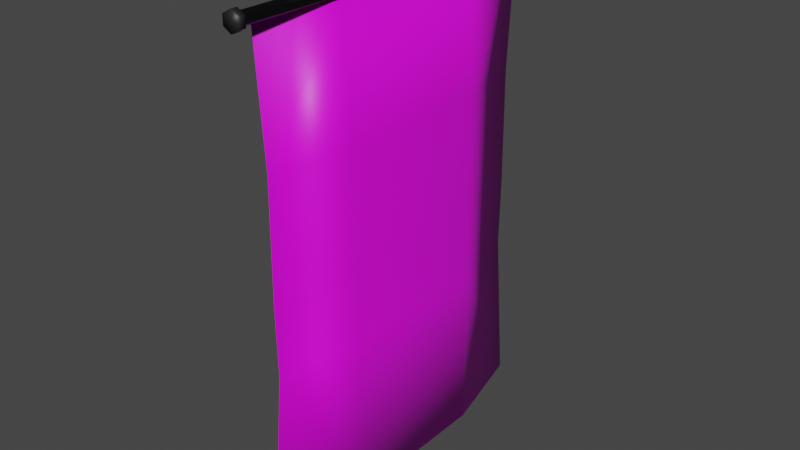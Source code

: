 # Source: wallrug.blend  (saved by Blender 2.81.16; exported with 4.5.12 LTS)
import bpy
from mathutils import Matrix  # noqa: F401  (used for matrix-valued properties, if any)

bpy.ops.wm.read_factory_settings(use_empty=True)
scene = bpy.context.scene
scene.name = 'Scene'

# ---- collections
col_collection = bpy.data.collections.new('Collection'); scene.collection.children.link(col_collection)

# ---- images (referenced by path relative to the original .blend; pixels are not part of the script)
import os
ASSET_DIR = os.environ.get("B2B_ASSET_DIR", "")  # directory of the original .blend (textures are referenced by path, not embedded)
HERE = os.path.dirname(os.path.abspath(__file__))  # packed textures are extracted next to this script under _unpacked/

def load_image(name, relpath, width, height, colorspace="sRGB"):
    """Load a texture the original file referenced (path relative to the .blend, or extracted next to this script)."""
    p = next((c for c in (os.path.join(HERE, relpath), os.path.join(ASSET_DIR, relpath)) if relpath and os.path.exists(c)), "")
    if p:
        img = bpy.data.images.load(p, check_existing=True)
        img.name = name
    else:  # same state as the original file: an image datablock whose file is absent (Cycles renders it pink)
        img = bpy.data.images.new(name, width, height)
        img.source = "FILE"
        img.filepath = "//" + (relpath or name)
    img.colorspace_settings.name = colorspace
    return img
img_matto_png = load_image('matto.png', 'matto.png', 1024, 1024, 'sRGB')

# ---- materials (node trees are filled in below, after node groups)
mat_rug = bpy.data.materials.new('rug')
mat_rug.use_transparent_shadow = False
mat_pole = bpy.data.materials.new('pole')
mat_pole.use_transparent_shadow = False

# ---- material node trees
mat_rug.use_nodes = True; mat_rug.node_tree.nodes.clear()
_N = mat_rug.node_tree.nodes; _L = mat_rug.node_tree.links
n0 = _N.new('ShaderNodeOutputMaterial'); n0.name = 'Material Output'; n0.location = (300, 300)
n1 = _N.new('ShaderNodeBsdfPrincipled'); n1.name = 'Principled BSDF'; n1.location = (10, 300)
n1.distribution = 'GGX'
n1.subsurface_method = 'BURLEY'
n1.inputs[3].default_value = 1.45
n1.inputs[27].default_value = (0.0, 0.0, 0.0, 1.0)
n1.inputs[28].default_value = 1.0
n2 = _N.new('ShaderNodeTexImage'); n2.name = 'Image Texture'; n2.location = (-280, 280)
n2.image = img_matto_png
_L.new(n1.outputs[0], n0.inputs[0])
_L.new(n2.outputs[0], n1.inputs[0])
n0.is_active_output = True
mat_pole.use_nodes = True; mat_pole.node_tree.nodes.clear()
_N = mat_pole.node_tree.nodes; _L = mat_pole.node_tree.links
n0 = _N.new('ShaderNodeOutputMaterial'); n0.name = 'Material Output'; n0.location = (300, 300)
n1 = _N.new('ShaderNodeBsdfPrincipled'); n1.name = 'Principled BSDF'; n1.location = (10, 300)
n1.distribution = 'GGX'
n1.subsurface_method = 'BURLEY'
n1.inputs[0].default_value = (0.01739, 0.01739, 0.01739, 1.0)
n1.inputs[3].default_value = 1.45
n1.inputs[27].default_value = (0.0, 0.0, 0.0, 1.0)
n1.inputs[28].default_value = 1.0
_L.new(n1.outputs[0], n0.inputs[0])
n0.is_active_output = True

# ---- world
world_world = bpy.data.worlds.new('World'); scene.world = world_world
world_world.use_nodes = True; world_world.node_tree.nodes.clear()
_N = world_world.node_tree.nodes; _L = world_world.node_tree.links
n0 = _N.new('ShaderNodeOutputWorld'); n0.name = 'World Output'; n0.location = (300, 300)
n1 = _N.new('ShaderNodeBackground'); n1.name = 'Background'; n1.location = (10, 300)
n1.inputs[0].default_value = (0.05088, 0.05088, 0.05088, 1.0)
_L.new(n1.outputs[0], n0.inputs[0])
n0.is_active_output = True
world_world.color = (0.05088, 0.05088, 0.05088)
world_world.use_sun_shadow = False
world_world.sun_shadow_jitter_overblur = 0.0

# ---- meshes
me_cylinder = bpy.data.meshes.new('Cylinder')
me_cylinder.from_pydata([(9.354e-10, 1.095, -1.069), (0.0, 1.0, -0.04639), (0.1468, 0.4683, -1.069), (0.1108, 0.5, -0.04639), (0.1468, -0.4683, -1.069), (0.1108, -0.5, -0.04639), (-1.639e-08, -1.095, -1.069), (-1.582e-08, -1.0, -0.04639), (-0.1468, -0.4683, -1.069), (-0.1031, -0.5, -0.03873), (-0.1468, 0.4683, -1.069), (-0.1031, 0.5, -0.03873), (-2.121e-08, 1.009, 0.3763), (0.1121, 0.5044, 0.3763), (0.1121, -0.5044, 0.3763), (-3.718e-08, -1.009, 0.3763), (-0.1045, -0.5044, 0.3839), (-0.1045, 0.5044, 0.3839), (9.919e-08, 1.0, 1.136), (0.1108, 0.5, 1.136), (0.1108, -0.5, 1.136), (1.439e-07, -1.0, 1.136), (-0.1031, -0.5, 1.144), (-0.1031, 0.5, 1.144), (1.816e-07, 1.047, 1.896), (0.05523, 0.5236, 1.896), (0.05523, -0.5236, 1.896), (1.761e-07, -1.047, 1.896), (-0.05523, -0.5236, 1.896), (-0.05523, 0.5236, 1.896), (0.0397, 1.149, 1.984), (0.0397, -1.157, 1.984), (0.07375, 1.149, 1.964), (0.07375, -1.157, 1.964), (0.07375, 1.149, 1.925), (0.07375, -1.157, 1.925), (0.0397, 1.149, 1.905), (0.0397, -1.157, 1.905), (0.005653, 1.149, 1.925), (0.005653, -1.157, 1.925), (0.005653, 1.149, 1.964), (0.005653, -1.157, 1.964), (0.08991, -1.157, 1.973), (0.0397, -1.157, 2.002), (0.08991, -1.157, 1.915), (0.0397, -1.157, 1.886), (-0.01051, -1.157, 1.915), (-0.01051, -1.157, 1.973), (0.08991, -1.201, 1.973), (0.0397, -1.201, 2.002), (0.08991, -1.201, 1.915), (0.0397, -1.201, 1.886), (-0.01051, -1.201, 1.915), (-0.01051, -1.201, 1.973), (0.0397, 1.149, 2.001), (0.08832, 1.149, 1.972), (0.08832, 1.149, 1.916), (0.0397, 1.149, 1.888), (-0.008924, 1.149, 1.916), (-0.008924, 1.149, 1.972), (0.0397, 1.198, 2.001), (0.08832, 1.198, 1.972), (0.08832, 1.198, 1.916), (0.0397, 1.198, 1.888), (-0.008924, 1.198, 1.916), (-0.008924, 1.198, 1.972)], [], [(0, 1, 3, 2), (2, 3, 5, 4), (4, 5, 7, 6), (6, 7, 9, 8), (5, 3, 13, 14), (8, 9, 11, 10), (10, 11, 1, 0), (0, 2, 4, 6, 8, 10), (12, 17, 23, 18), (11, 9, 16, 17), (3, 1, 12, 13), (7, 5, 14, 15), (1, 11, 17, 12), (9, 7, 15, 16), (23, 22, 28, 29), (16, 15, 21, 22), (14, 13, 19, 20), (17, 16, 22, 23), (15, 14, 20, 21), (13, 12, 18, 19), (25, 24, 29, 28, 27, 26), (21, 20, 26, 27), (19, 18, 24, 25), (18, 23, 29, 24), (22, 21, 27, 28), (20, 19, 25, 26), (30, 31, 33, 32), (32, 33, 35, 34), (34, 35, 37, 36), (36, 37, 39, 38), (39, 37, 45, 46), (38, 39, 41, 40), (40, 41, 31, 30), (32, 34, 56, 55), (47, 46, 52, 53), (35, 33, 42, 44), (41, 39, 46, 47), (33, 31, 43, 42), (37, 35, 44, 45), (31, 41, 47, 43), (48, 49, 53, 52, 51, 50), (45, 44, 50, 51), (42, 43, 49, 48), (43, 47, 53, 49), (46, 45, 51, 52), (44, 42, 48, 50), (58, 59, 65, 64), (38, 40, 59, 58), (30, 32, 55, 54), (34, 36, 57, 56), (40, 30, 54, 59), (36, 38, 58, 57), (60, 61, 62, 63, 64, 65), (56, 57, 63, 62), (54, 55, 61, 60), (59, 54, 60, 65), (57, 58, 64, 63), (55, 56, 62, 61)])
me_cylinder.polygons.foreach_set('use_smooth', [True] * 58)
me_cylinder.polygons.foreach_set('material_index', [0, 0, 0, 0, 0, 0, 0, 0, 0, 0, 0, 0, 0, 0, 0, 0, 0, 0, 0, 0, 0, 0, 0, 0, 0, 0, 1, 1, 1, 1, 1, 1, 1, 1, 1, 1, 1, 1, 1, 1, 1, 1, 1, 1, 1, 1, 1, 1, 1, 1, 1, 1, 1, 1, 1, 1, 1, 1])
_uv = me_cylinder.uv_layers.new(name='UVMap')
_uv.uv.foreach_set('vector', [0.01129, 0.06652, 0.2516, 0.0223, 0.2514, 0.2706, 0.01157, 0.2916, 0.01157, 0.2916, 0.2514, 0.2706, 0.2499, 0.7437, 0.01002, 0.7211, 0.01002, 0.7211, 0.2499, 0.7437, 0.2486, 0.9921, 0.008302, 0.9464, 0.9906, 0.9364, 0.7511, 0.9805, 0.7504, 0.7373, 0.9896, 0.716, 0.2499, 0.7437, 0.2514, 0.2706, 0.4779, 0.2689, 0.4765, 0.7465, 0.9896, 0.716, 0.7504, 0.7373, 0.7503, 0.274, 0.9897, 0.2954, 0.9897, 0.2954, 0.7503, 0.274, 0.7507, 0.0307, 0.9906, 0.07462, 0.7372, 0.438, 0.7029, 0.3286, 0.7029, 0.1096, 0.7372, 0.0001524, 0.7715, 0.1096, 0.7715, 0.3286, 0.524, 0.02671, 0.5242, 0.272, 0.2677, 0.2748, 0.2667, 0.03153, 0.7503, 0.274, 0.7504, 0.7373, 0.5244, 0.7398, 0.5242, 0.272, 0.2514, 0.2706, 0.2516, 0.0223, 0.4787, 0.0185, 0.4779, 0.2689, 0.2486, 0.9921, 0.2499, 0.7437, 0.4765, 0.7465, 0.4758, 0.997, 0.7507, 0.0307, 0.7503, 0.274, 0.5242, 0.272, 0.524, 0.02671, 0.7504, 0.7373, 0.7511, 0.9805, 0.5245, 0.985, 0.5244, 0.7398, 0.2677, 0.2748, 0.2678, 0.7377, 0.01086, 0.7075, 0.01045, 0.3058, 0.5244, 0.7398, 0.5245, 0.985, 0.2672, 0.9808, 0.2678, 0.7377, 0.4765, 0.7465, 0.4779, 0.2689, 0.7351, 0.2719, 0.7336, 0.7445, 0.5242, 0.272, 0.5244, 0.7398, 0.2678, 0.7377, 0.2677, 0.2748, 0.4758, 0.997, 0.4765, 0.7465, 0.7336, 0.7445, 0.7337, 0.9929, 0.4779, 0.2689, 0.4787, 0.0185, 0.7366, 0.0237, 0.7351, 0.2719, 0.7718, 0.1047, 0.8046, 0.0001524, 0.8374, 0.1047, 0.8374, 0.3137, 0.8046, 0.4183, 0.7718, 0.3137, 0.7337, 0.9929, 0.7336, 0.7445, 0.9916, 0.7138, 0.9923, 0.9291, 0.7351, 0.2719, 0.7366, 0.0237, 0.9945, 0.08859, 0.9925, 0.3036, 0.2667, 0.03153, 0.2677, 0.2748, 0.01045, 0.3058, 0.008982, 0.09492, 0.2678, 0.7377, 0.2672, 0.9808, 0.009676, 0.9181, 0.01086, 0.7075, 0.7336, 0.7445, 0.7351, 0.2719, 0.9925, 0.3036, 0.9916, 0.7138, 1.0, 0.5, 1.0, 1.0, 0.8333, 1.0, 0.8333, 0.5, 0.8333, 0.5, 0.8333, 1.0, 0.6667, 1.0, 0.6667, 0.5, 0.6667, 0.5, 0.6667, 1.0, 0.5, 1.0, 0.5, 0.5, 0.5, 0.5, 0.5, 1.0, 0.3333, 1.0, 0.3333, 0.5, 0.3333, 1.0, 0.5, 1.0, 0.5, 1.0, 0.3333, 1.0, 0.3333, 0.5, 0.3333, 1.0, 0.1667, 1.0, 0.1667, 0.5, 0.1667, 0.5, 0.1667, 1.0, -8.941e-08, 1.0, -8.941e-08, 0.5, 0.8333, 0.5, 0.6667, 0.5, 0.6667, 0.5, 0.8333, 0.5, 0.1667, 1.0, 0.3333, 1.0, 0.3333, 1.0, 0.1667, 1.0, 0.6667, 1.0, 0.8333, 1.0, 0.8333, 1.0, 0.6667, 1.0, 0.1667, 1.0, 0.3333, 1.0, 0.3333, 1.0, 0.1667, 1.0, 0.8333, 1.0, 1.0, 1.0, 1.0, 1.0, 0.8333, 1.0, 0.5, 1.0, 0.6667, 1.0, 0.6667, 1.0, 0.5, 1.0, -8.941e-08, 1.0, 0.1667, 1.0, 0.1667, 1.0, -8.941e-08, 1.0, 0.4578, 0.37, 0.25, 0.49, 0.04215, 0.37, 0.04215, 0.13, 0.25, 0.01, 0.4578, 0.13, 0.5, 1.0, 0.6667, 1.0, 0.6667, 1.0, 0.5, 1.0, 0.8333, 1.0, 1.0, 1.0, 1.0, 1.0, 0.8333, 1.0, -8.941e-08, 1.0, 0.1667, 1.0, 0.1667, 1.0, -8.941e-08, 1.0, 0.3333, 1.0, 0.5, 1.0, 0.5, 1.0, 0.3333, 1.0, 0.6667, 1.0, 0.8333, 1.0, 0.8333, 1.0, 0.6667, 1.0, 0.3333, 0.5, 0.1667, 0.5, 0.1667, 0.5, 0.3333, 0.5, 0.3333, 0.5, 0.1667, 0.5, 0.1667, 0.5, 0.3333, 0.5, 1.0, 0.5, 0.8333, 0.5, 0.8333, 0.5, 1.0, 0.5, 0.6667, 0.5, 0.5, 0.5, 0.5, 0.5, 0.6667, 0.5, 0.1667, 0.5, -8.941e-08, 0.5, -8.941e-08, 0.5, 0.1667, 0.5, 0.5, 0.5, 0.3333, 0.5, 0.3333, 0.5, 0.5, 0.5, 0.75, 0.49, 0.9578, 0.37, 0.9578, 0.13, 0.75, 0.01, 0.5422, 0.13, 0.5422, 0.37, 0.6667, 0.5, 0.5, 0.5, 0.5, 0.5, 0.6667, 0.5, 1.0, 0.5, 0.8333, 0.5, 0.8333, 0.5, 1.0, 0.5, 0.1667, 0.5, -8.941e-08, 0.5, -8.941e-08, 0.5, 0.1667, 0.5, 0.5, 0.5, 0.3333, 0.5, 0.3333, 0.5, 0.5, 0.5, 0.8333, 0.5, 0.6667, 0.5, 0.6667, 0.5, 0.8333, 0.5])
me_cylinder.materials.append(mat_rug)
me_cylinder.materials.append(mat_pole)
me_cylinder.use_remesh_fix_poles = True
me_cylinder.use_remesh_preserve_attributes = False
me_cylinder.use_mirror_vertex_groups = False
me_cylinder.update()

# ---- objects
ob_cylinder = bpy.data.objects.new('Cylinder', me_cylinder)

# ---- transforms, parenting, visibility, modifiers, constraints
ob_cylinder.location = (0.0, 0.0, 0.0)
ob_cylinder.lineart.crease_threshold = 0.0

# ---- collection membership
col_collection.objects.link(ob_cylinder)

# ---- scene / render settings (as saved in the file)
scene.frame_start = 1; scene.frame_end = 250; scene.frame_set(1)
scene.render.engine = 'BLENDER_EEVEE_NEXT'
scene.cycles.use_denoising = False
scene.cycles.samples = 128
scene.cycles.sampling_pattern = 'TABULATED_SOBOL'
scene.cycles.use_adaptive_sampling = False
scene.cycles.use_light_tree = False
scene.view_settings.view_transform = 'Filmic'
bpy.context.view_layer.update()

# ---- added for rendering (the .blend has no active camera and no usable light): camera, sun
cam_auto = bpy.data.cameras.new('AutoCamera')
cam_auto.lens = 50.0
cam_auto.sensor_width = 36.0
cam_auto.clip_end = 1000.0
ob_auto_camera = bpy.data.objects.new('AutoCamera', cam_auto)
scene.collection.objects.link(ob_auto_camera)
ob_auto_camera.location = (3.6163, -4.34114, 3.35973)
ob_auto_camera.rotation_euler = (1.09748, -7.21219e-08, 0.694738)
scene.camera = ob_auto_camera
light_auto_sun = bpy.data.lights.new('AutoSun', 'SUN')
light_auto_sun.energy = 3.0
light_auto_sun.angle = 0.0523599
ob_auto_sun = bpy.data.objects.new('AutoSun', light_auto_sun)
scene.collection.objects.link(ob_auto_sun)
ob_auto_sun.rotation_euler = (0.872665, 0.174533, 0.523599)
bpy.context.view_layer.update()
